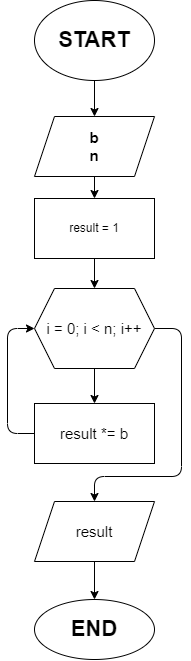

The diagram above was exported from draw.io. Its source (the exported page's mxGraphModel, read from the mxfile embedded in the PNG):
<mxGraphModel dx="892" dy="415" grid="0" gridSize="10" guides="1" tooltips="1" connect="1" arrows="1" fold="1" page="0" pageScale="1" pageWidth="827" pageHeight="1169" math="0" shadow="0">
  <root>
    <mxCell id="0" />
    <mxCell id="1" parent="0" />
    <mxCell id="4" value="" style="edgeStyle=none;html=1;fontSize=22;" edge="1" parent="1" source="2" target="3">
      <mxGeometry relative="1" as="geometry" />
    </mxCell>
    <mxCell id="2" value="&lt;b&gt;&lt;font style=&quot;font-size: 22px&quot;&gt;START&lt;/font&gt;&lt;/b&gt;" style="ellipse;whiteSpace=wrap;html=1;" vertex="1" parent="1">
      <mxGeometry x="326" y="2" width="120" height="80" as="geometry" />
    </mxCell>
    <mxCell id="9" value="" style="edgeStyle=none;html=1;fontSize=15;" edge="1" parent="1" source="3" target="8">
      <mxGeometry relative="1" as="geometry" />
    </mxCell>
    <mxCell id="3" value="&lt;b style=&quot;font-size: 15px&quot;&gt;b&lt;br&gt;n&lt;/b&gt;" style="shape=parallelogram;perimeter=parallelogramPerimeter;whiteSpace=wrap;html=1;fixedSize=1;" vertex="1" parent="1">
      <mxGeometry x="326" y="118" width="120" height="60" as="geometry" />
    </mxCell>
    <mxCell id="11" value="" style="edgeStyle=none;html=1;fontSize=15;" edge="1" parent="1" source="7" target="10">
      <mxGeometry relative="1" as="geometry" />
    </mxCell>
    <mxCell id="14" style="edgeStyle=none;html=1;exitX=1;exitY=0.5;exitDx=0;exitDy=0;fontSize=15;entryX=0.5;entryY=0;entryDx=0;entryDy=0;" edge="1" parent="1" source="7" target="13">
      <mxGeometry relative="1" as="geometry">
        <mxPoint x="514" y="478.20001220703125" as="targetPoint" />
        <Array as="points">
          <mxPoint x="473" y="330" />
          <mxPoint x="473" y="478" />
          <mxPoint x="386" y="478" />
        </Array>
      </mxGeometry>
    </mxCell>
    <mxCell id="7" value="i = 0; i &amp;lt; n; i++" style="shape=hexagon;perimeter=hexagonPerimeter2;whiteSpace=wrap;html=1;fixedSize=1;fontSize=15;" vertex="1" parent="1">
      <mxGeometry x="326" y="290" width="120" height="80" as="geometry" />
    </mxCell>
    <mxCell id="12" style="edgeStyle=none;html=1;exitX=0.5;exitY=1;exitDx=0;exitDy=0;entryX=0.5;entryY=0;entryDx=0;entryDy=0;fontSize=15;" edge="1" parent="1" source="8" target="7">
      <mxGeometry relative="1" as="geometry" />
    </mxCell>
    <mxCell id="8" value="result = 1" style="whiteSpace=wrap;html=1;" vertex="1" parent="1">
      <mxGeometry x="326" y="200" width="120" height="60" as="geometry" />
    </mxCell>
    <mxCell id="17" style="edgeStyle=none;html=1;exitX=0;exitY=0.5;exitDx=0;exitDy=0;entryX=0;entryY=0.5;entryDx=0;entryDy=0;fontSize=22;" edge="1" parent="1" source="10" target="7">
      <mxGeometry relative="1" as="geometry">
        <Array as="points">
          <mxPoint x="299" y="435" />
          <mxPoint x="299" y="330" />
        </Array>
      </mxGeometry>
    </mxCell>
    <mxCell id="10" value="result *= b" style="whiteSpace=wrap;html=1;fontSize=15;" vertex="1" parent="1">
      <mxGeometry x="326" y="405" width="120" height="60" as="geometry" />
    </mxCell>
    <mxCell id="16" value="" style="edgeStyle=none;html=1;fontSize=15;" edge="1" parent="1" source="13" target="15">
      <mxGeometry relative="1" as="geometry" />
    </mxCell>
    <mxCell id="13" value="result" style="shape=parallelogram;perimeter=parallelogramPerimeter;whiteSpace=wrap;html=1;fixedSize=1;fontSize=15;" vertex="1" parent="1">
      <mxGeometry x="326" y="503" width="120" height="60" as="geometry" />
    </mxCell>
    <mxCell id="15" value="&lt;b&gt;&lt;font style=&quot;font-size: 22px&quot;&gt;END&lt;/font&gt;&lt;/b&gt;" style="ellipse;whiteSpace=wrap;html=1;fontSize=15;" vertex="1" parent="1">
      <mxGeometry x="326" y="601" width="120" height="60" as="geometry" />
    </mxCell>
  </root>
</mxGraphModel>